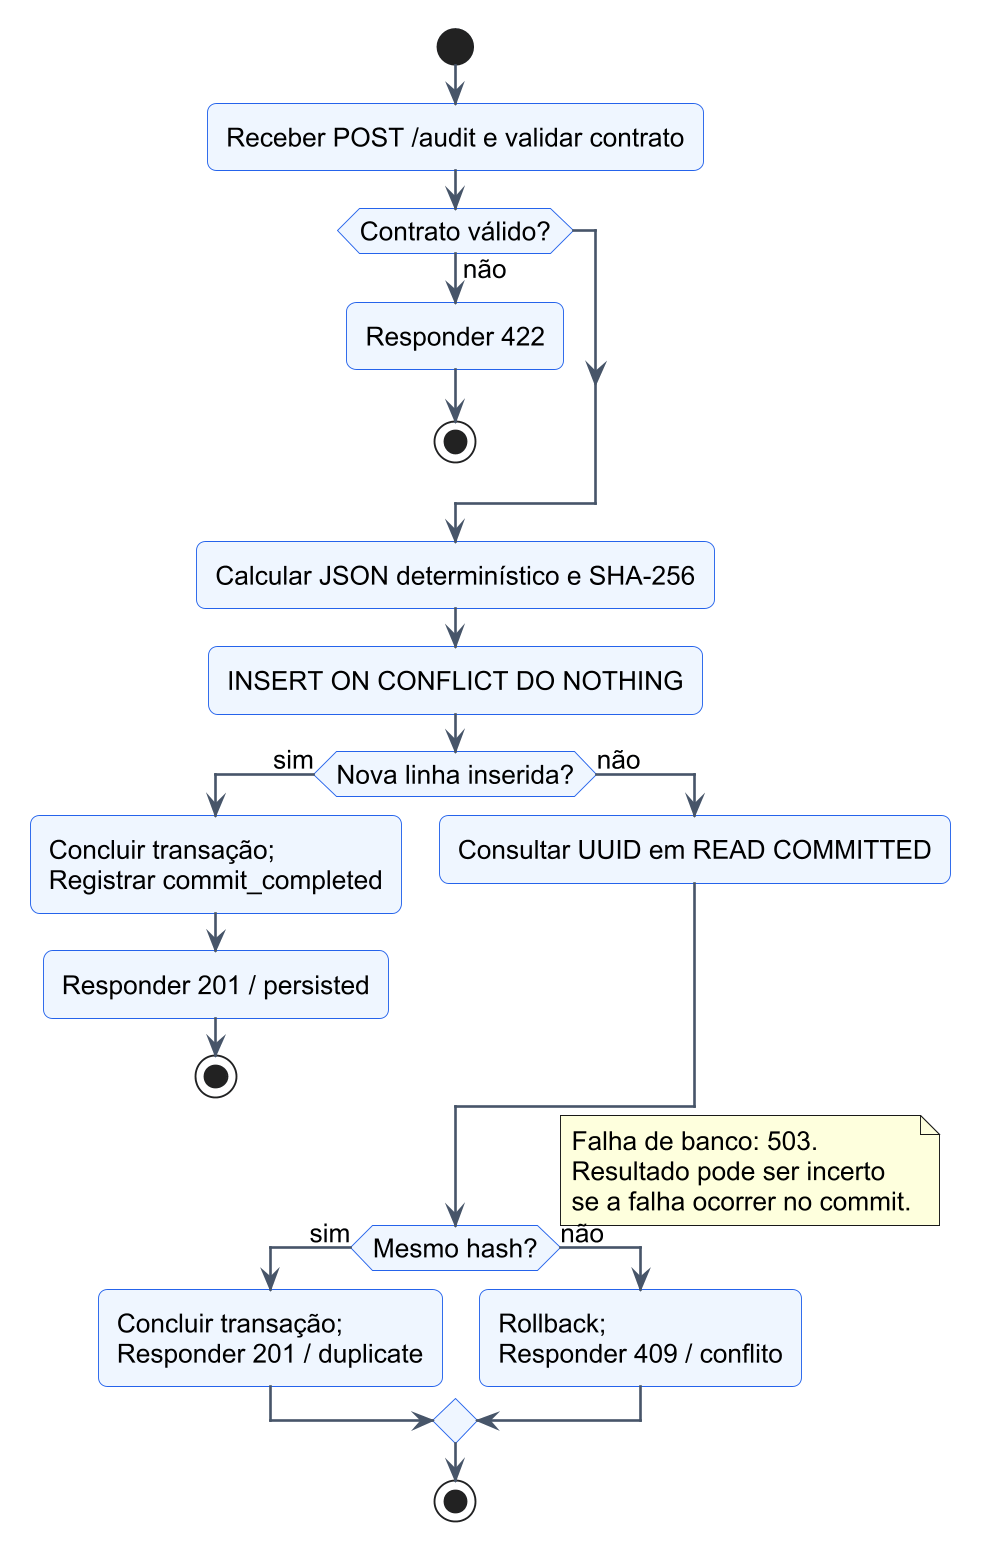

The diagram above was rendered by PlantUML. Its source (embedded in the PNG):
@startuml
!include tema.puml
start
:Receber POST /audit e validar contrato;
if (Contrato válido?) then (não)
 :Responder 422;
 stop
endif
:Calcular JSON determinístico e SHA-256;
:INSERT ON CONFLICT DO NOTHING;
if (Nova linha inserida?) then (sim)
 :Concluir transação;\nRegistrar commit_completed;
 :Responder 201 / persisted;
 stop
else (não)
 :Consultar UUID em READ COMMITTED;
endif
if (Mesmo hash?) then (sim)
 :Concluir transação;\nResponder 201 / duplicate;
else (não)
 :Rollback;\nResponder 409 / conflito;
endif
note right
 Falha de banco: 503.
 Resultado pode ser incerto
 se a falha ocorrer no commit.
end note
stop
@enduml